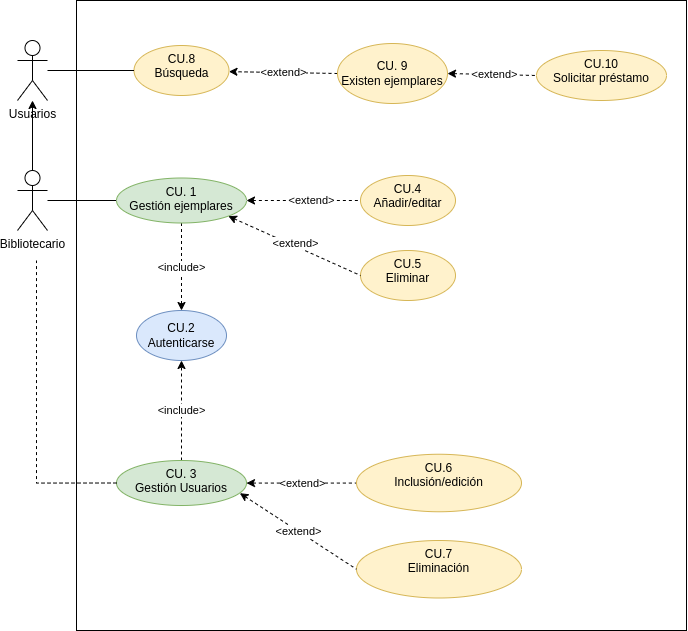

The diagram above was exported from draw.io. Its source (the exported page's mxGraphModel, read from the mxfile embedded in the PNG):
<mxGraphModel dx="2049" dy="1036" grid="1" gridSize="10" guides="1" tooltips="1" connect="1" arrows="1" fold="1" page="1" pageScale="1" pageWidth="827" pageHeight="1169" math="0" shadow="0">
  <root>
    <mxCell id="0" />
    <mxCell id="1" parent="0" />
    <mxCell id="xi6_B876_kTCxuwR5tWs-25" value="" style="rounded=0;whiteSpace=wrap;html=1;fillColor=default;" vertex="1" parent="1">
      <mxGeometry x="139" y="37" width="610" height="630" as="geometry" />
    </mxCell>
    <mxCell id="xi6_B876_kTCxuwR5tWs-26" value="" style="edgeStyle=orthogonalEdgeStyle;rounded=0;orthogonalLoop=1;jettySize=auto;html=1;startArrow=none;startFill=0;endArrow=none;endFill=0;" edge="1" parent="1" source="xi6_B876_kTCxuwR5tWs-28" target="xi6_B876_kTCxuwR5tWs-31">
      <mxGeometry relative="1" as="geometry" />
    </mxCell>
    <mxCell id="xi6_B876_kTCxuwR5tWs-27" value="" style="edgeStyle=none;rounded=0;orthogonalLoop=1;jettySize=auto;html=1;startArrow=none;startFill=0;endArrow=classic;endFill=1;" edge="1" parent="1" source="xi6_B876_kTCxuwR5tWs-28" target="xi6_B876_kTCxuwR5tWs-48">
      <mxGeometry relative="1" as="geometry" />
    </mxCell>
    <mxCell id="xi6_B876_kTCxuwR5tWs-28" value="Bibliotecario" style="shape=umlActor;verticalLabelPosition=bottom;verticalAlign=top;html=1;outlineConnect=0;" vertex="1" parent="1">
      <mxGeometry x="80" y="207" width="30" height="60" as="geometry" />
    </mxCell>
    <mxCell id="xi6_B876_kTCxuwR5tWs-29" value="&lt;div&gt;CU.2&lt;/div&gt;&lt;div&gt;Autenticarse&lt;/div&gt;" style="ellipse;whiteSpace=wrap;html=1;fillColor=#dae8fc;strokeColor=#6c8ebf;" vertex="1" parent="1">
      <mxGeometry x="199" y="347" width="90" height="50" as="geometry" />
    </mxCell>
    <mxCell id="xi6_B876_kTCxuwR5tWs-30" value="&amp;lt;include&amp;gt;" style="edgeStyle=orthogonalEdgeStyle;rounded=0;orthogonalLoop=1;jettySize=auto;html=1;startArrow=none;startFill=0;endArrow=classic;endFill=1;dashed=1;" edge="1" parent="1" source="xi6_B876_kTCxuwR5tWs-31" target="xi6_B876_kTCxuwR5tWs-29">
      <mxGeometry relative="1" as="geometry" />
    </mxCell>
    <mxCell id="xi6_B876_kTCxuwR5tWs-31" value="&lt;div&gt;CU. 1&lt;/div&gt;&lt;div&gt;Gestión ejemplares&lt;/div&gt;" style="ellipse;whiteSpace=wrap;html=1;verticalAlign=top;fillColor=#d5e8d4;strokeColor=#82b366;" vertex="1" parent="1">
      <mxGeometry x="179" y="214.5" width="130" height="45" as="geometry" />
    </mxCell>
    <mxCell id="xi6_B876_kTCxuwR5tWs-32" value="&lt;div&gt;CU.8&lt;/div&gt;&lt;div&gt;Búsqueda&lt;/div&gt;" style="ellipse;whiteSpace=wrap;html=1;verticalAlign=top;fillColor=#fff2cc;strokeColor=#d6b656;" vertex="1" parent="1">
      <mxGeometry x="196.5" y="82" width="95" height="50" as="geometry" />
    </mxCell>
    <mxCell id="xi6_B876_kTCxuwR5tWs-33" value="&lt;div&gt;CU.4&lt;/div&gt;&lt;div&gt;&lt;span style=&quot;background-color: initial;&quot;&gt;Añadir/editar&lt;/span&gt;&lt;/div&gt;" style="ellipse;whiteSpace=wrap;html=1;verticalAlign=top;fillColor=#fff2cc;strokeColor=#d6b656;" vertex="1" parent="1">
      <mxGeometry x="423" y="212" width="95" height="50" as="geometry" />
    </mxCell>
    <mxCell id="xi6_B876_kTCxuwR5tWs-34" value="" style="rounded=0;orthogonalLoop=1;jettySize=auto;html=1;dashed=1;startArrow=classic;startFill=1;endArrow=none;endFill=0;entryX=0;entryY=0.5;entryDx=0;entryDy=0;exitX=1;exitY=0.5;exitDx=0;exitDy=0;" edge="1" parent="1" source="xi6_B876_kTCxuwR5tWs-31" target="xi6_B876_kTCxuwR5tWs-33">
      <mxGeometry relative="1" as="geometry">
        <mxPoint x="319" y="247" as="sourcePoint" />
        <mxPoint x="433" y="247" as="targetPoint" />
      </mxGeometry>
    </mxCell>
    <mxCell id="xi6_B876_kTCxuwR5tWs-36" value="&amp;lt;extend&amp;gt;" style="edgeLabel;html=1;align=center;verticalAlign=middle;resizable=0;points=[];" vertex="1" connectable="0" parent="xi6_B876_kTCxuwR5tWs-34">
      <mxGeometry x="0.1302" relative="1" as="geometry">
        <mxPoint y="-1" as="offset" />
      </mxGeometry>
    </mxCell>
    <mxCell id="xi6_B876_kTCxuwR5tWs-37" value="&lt;div&gt;CU.5&lt;/div&gt;&lt;div&gt;Eliminar&lt;br&gt;&lt;/div&gt;" style="ellipse;whiteSpace=wrap;html=1;verticalAlign=top;fillColor=#fff2cc;strokeColor=#d6b656;" vertex="1" parent="1">
      <mxGeometry x="423" y="287" width="95" height="50" as="geometry" />
    </mxCell>
    <mxCell id="xi6_B876_kTCxuwR5tWs-38" value="" style="rounded=0;orthogonalLoop=1;jettySize=auto;html=1;dashed=1;startArrow=classic;startFill=1;endArrow=none;endFill=0;entryX=0;entryY=0.5;entryDx=0;entryDy=0;exitX=1;exitY=1;exitDx=0;exitDy=0;" edge="1" parent="1" source="xi6_B876_kTCxuwR5tWs-31" target="xi6_B876_kTCxuwR5tWs-37">
      <mxGeometry relative="1" as="geometry">
        <mxPoint x="300.34380049551555" y="262.7766129346436" as="sourcePoint" />
        <mxPoint x="433.0000000000002" y="312" as="targetPoint" />
      </mxGeometry>
    </mxCell>
    <mxCell id="xi6_B876_kTCxuwR5tWs-39" value="&amp;lt;extend&amp;gt;" style="edgeLabel;html=1;align=center;verticalAlign=middle;resizable=0;points=[];" vertex="1" connectable="0" parent="xi6_B876_kTCxuwR5tWs-38">
      <mxGeometry x="0.2335" y="-1" relative="1" as="geometry">
        <mxPoint x="-15" y="-11" as="offset" />
      </mxGeometry>
    </mxCell>
    <mxCell id="xi6_B876_kTCxuwR5tWs-40" value="&amp;lt;extend&amp;gt;" style="edgeStyle=orthogonalEdgeStyle;rounded=0;orthogonalLoop=1;jettySize=auto;html=1;startArrow=classic;startFill=1;endArrow=none;endFill=0;dashed=1;" edge="1" parent="1" source="xi6_B876_kTCxuwR5tWs-42" target="xi6_B876_kTCxuwR5tWs-43">
      <mxGeometry relative="1" as="geometry" />
    </mxCell>
    <mxCell id="xi6_B876_kTCxuwR5tWs-41" value="&amp;lt;include&amp;gt;" style="edgeStyle=none;rounded=0;orthogonalLoop=1;jettySize=auto;html=1;dashed=1;startArrow=none;startFill=0;endArrow=classic;endFill=1;" edge="1" parent="1" source="xi6_B876_kTCxuwR5tWs-42" target="xi6_B876_kTCxuwR5tWs-29">
      <mxGeometry relative="1" as="geometry" />
    </mxCell>
    <mxCell id="xi6_B876_kTCxuwR5tWs-42" value="&lt;div&gt;CU. 3&lt;/div&gt;&lt;div&gt;Gestión Usuarios&lt;/div&gt;" style="ellipse;whiteSpace=wrap;html=1;verticalAlign=top;fillColor=#d5e8d4;strokeColor=#82b366;" vertex="1" parent="1">
      <mxGeometry x="179" y="497" width="130" height="45" as="geometry" />
    </mxCell>
    <mxCell id="xi6_B876_kTCxuwR5tWs-43" value="CU.6&lt;br&gt;Inclusión/edición" style="ellipse;whiteSpace=wrap;html=1;verticalAlign=top;fillColor=#fff2cc;strokeColor=#d6b656;" vertex="1" parent="1">
      <mxGeometry x="419" y="490.75" width="165" height="57.5" as="geometry" />
    </mxCell>
    <mxCell id="xi6_B876_kTCxuwR5tWs-44" value="" style="endArrow=none;html=1;rounded=0;dashed=1;exitX=0;exitY=0.5;exitDx=0;exitDy=0;edgeStyle=orthogonalEdgeStyle;endFill=0;" edge="1" parent="1" source="xi6_B876_kTCxuwR5tWs-42">
      <mxGeometry width="50" height="50" relative="1" as="geometry">
        <mxPoint x="399" y="437" as="sourcePoint" />
        <mxPoint x="99" y="297" as="targetPoint" />
      </mxGeometry>
    </mxCell>
    <mxCell id="xi6_B876_kTCxuwR5tWs-45" value="CU.7&lt;br&gt;Eliminación" style="ellipse;whiteSpace=wrap;html=1;verticalAlign=top;fillColor=#fff2cc;strokeColor=#d6b656;" vertex="1" parent="1">
      <mxGeometry x="419" y="577" width="165" height="57.5" as="geometry" />
    </mxCell>
    <mxCell id="xi6_B876_kTCxuwR5tWs-46" value="&amp;lt;extend&amp;gt;" style="rounded=0;orthogonalLoop=1;jettySize=auto;html=1;startArrow=classic;startFill=1;endArrow=none;endFill=0;dashed=1;entryX=0;entryY=0.5;entryDx=0;entryDy=0;exitX=0.949;exitY=0.726;exitDx=0;exitDy=0;exitPerimeter=0;" edge="1" parent="1" source="xi6_B876_kTCxuwR5tWs-42" target="xi6_B876_kTCxuwR5tWs-45">
      <mxGeometry relative="1" as="geometry">
        <mxPoint x="319" y="529.5" as="sourcePoint" />
        <mxPoint x="429.0003465665757" y="529.5833333333335" as="targetPoint" />
      </mxGeometry>
    </mxCell>
    <mxCell id="xi6_B876_kTCxuwR5tWs-47" value="" style="edgeStyle=none;rounded=0;orthogonalLoop=1;jettySize=auto;html=1;startArrow=none;startFill=0;endArrow=none;endFill=0;entryX=0;entryY=0.5;entryDx=0;entryDy=0;" edge="1" parent="1" source="xi6_B876_kTCxuwR5tWs-48" target="xi6_B876_kTCxuwR5tWs-32">
      <mxGeometry relative="1" as="geometry">
        <mxPoint x="200" y="107" as="targetPoint" />
      </mxGeometry>
    </mxCell>
    <mxCell id="xi6_B876_kTCxuwR5tWs-48" value="Usuarios" style="shape=umlActor;verticalLabelPosition=bottom;verticalAlign=top;html=1;outlineConnect=0;" vertex="1" parent="1">
      <mxGeometry x="80" y="77" width="30" height="60" as="geometry" />
    </mxCell>
    <mxCell id="xi6_B876_kTCxuwR5tWs-49" value="&lt;div&gt;CU.10&lt;/div&gt;&lt;div&gt;Solicitar préstamo&lt;/div&gt;" style="ellipse;whiteSpace=wrap;html=1;verticalAlign=top;fillColor=#fff2cc;strokeColor=#d6b656;" vertex="1" parent="1">
      <mxGeometry x="599" y="87" width="130" height="50" as="geometry" />
    </mxCell>
    <mxCell id="xi6_B876_kTCxuwR5tWs-50" value="" style="edgeStyle=none;rounded=0;orthogonalLoop=1;jettySize=auto;html=1;startArrow=classic;startFill=1;endArrow=none;endFill=0;entryX=0;entryY=0.5;entryDx=0;entryDy=0;exitX=1;exitY=0.5;exitDx=0;exitDy=0;dashed=1;" edge="1" parent="1" source="xi6_B876_kTCxuwR5tWs-53" target="xi6_B876_kTCxuwR5tWs-49">
      <mxGeometry relative="1" as="geometry">
        <mxPoint x="389" y="107" as="sourcePoint" />
        <mxPoint x="206.5" y="117" as="targetPoint" />
      </mxGeometry>
    </mxCell>
    <mxCell id="xi6_B876_kTCxuwR5tWs-51" value="&amp;lt;extend&amp;gt;" style="edgeLabel;html=1;align=center;verticalAlign=middle;resizable=0;points=[];" vertex="1" connectable="0" parent="xi6_B876_kTCxuwR5tWs-50">
      <mxGeometry x="0.2778" y="-2" relative="1" as="geometry">
        <mxPoint x="-11" y="-3" as="offset" />
      </mxGeometry>
    </mxCell>
    <mxCell id="xi6_B876_kTCxuwR5tWs-52" value="&amp;lt;extend&amp;gt;" style="edgeStyle=none;rounded=0;orthogonalLoop=1;jettySize=auto;html=1;startArrow=none;startFill=0;endArrow=classic;endFill=1;dashed=1;exitX=0;exitY=0.5;exitDx=0;exitDy=0;" edge="1" parent="1" source="xi6_B876_kTCxuwR5tWs-53">
      <mxGeometry relative="1" as="geometry">
        <mxPoint x="399.0559198612773" y="110.87294194587241" as="sourcePoint" />
        <mxPoint x="291.4514704486255" y="108.12979691544342" as="targetPoint" />
      </mxGeometry>
    </mxCell>
    <mxCell id="xi6_B876_kTCxuwR5tWs-53" value="CU. 9&lt;br&gt;Existen ejemplares" style="ellipse;whiteSpace=wrap;html=1;fillColor=#fff2cc;strokeColor=#d6b656;" vertex="1" parent="1">
      <mxGeometry x="400" y="80" width="110" height="60" as="geometry" />
    </mxCell>
  </root>
</mxGraphModel>